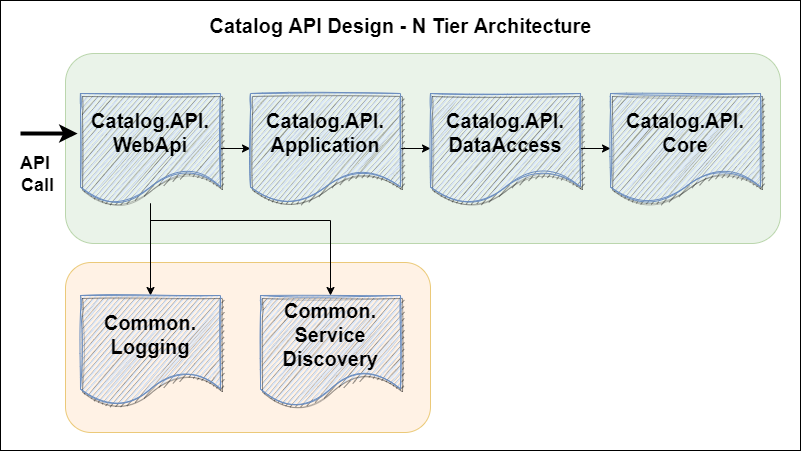

The diagram above was exported from draw.io. Its source (the exported page's mxGraphModel, read from the mxfile embedded in the PNG):
<mxGraphModel dx="1422" dy="754" grid="1" gridSize="10" guides="1" tooltips="1" connect="1" arrows="1" fold="1" page="1" pageScale="1" pageWidth="850" pageHeight="1100" math="0" shadow="0">
  <root>
    <mxCell id="0" />
    <mxCell id="1" parent="0" />
    <mxCell id="JYI7cJEluMAQXFxoAQn3-1" value="" style="rounded=0;whiteSpace=wrap;html=1;fontFamily=Helvetica;fontSize=12;fontColor=default;fillColor=#FFFFFF;" vertex="1" parent="1">
      <mxGeometry x="270" y="640" width="800" height="450" as="geometry" />
    </mxCell>
    <mxCell id="JYI7cJEluMAQXFxoAQn3-2" value="" style="rounded=1;whiteSpace=wrap;html=1;fillColor=#ffe6cc;strokeColor=#d79b00;opacity=50;" vertex="1" parent="1">
      <mxGeometry x="335" y="902" width="365" height="170" as="geometry" />
    </mxCell>
    <mxCell id="JYI7cJEluMAQXFxoAQn3-3" value="" style="rounded=1;whiteSpace=wrap;html=1;fillColor=#d5e8d4;strokeColor=#82b366;opacity=50;" vertex="1" parent="1">
      <mxGeometry x="335" y="693" width="715" height="190" as="geometry" />
    </mxCell>
    <mxCell id="JYI7cJEluMAQXFxoAQn3-4" value="Catalog API Design - N Tier Architecture" style="text;html=1;align=center;verticalAlign=middle;resizable=0;points=[];autosize=1;strokeColor=none;fillColor=none;fontStyle=1;fontSize=20;" vertex="1" parent="1">
      <mxGeometry x="470" y="650" width="400" height="30" as="geometry" />
    </mxCell>
    <mxCell id="JYI7cJEluMAQXFxoAQn3-5" style="edgeStyle=orthogonalEdgeStyle;rounded=0;orthogonalLoop=1;jettySize=auto;html=1;fillColor=#660000;" edge="1" parent="1" source="JYI7cJEluMAQXFxoAQn3-7" target="JYI7cJEluMAQXFxoAQn3-9">
      <mxGeometry relative="1" as="geometry" />
    </mxCell>
    <mxCell id="JYI7cJEluMAQXFxoAQn3-6" style="edgeStyle=orthogonalEdgeStyle;rounded=0;orthogonalLoop=1;jettySize=auto;html=1;entryX=0.5;entryY=0;entryDx=0;entryDy=0;fillColor=#660000;" edge="1" parent="1" source="JYI7cJEluMAQXFxoAQn3-7" target="JYI7cJEluMAQXFxoAQn3-15">
      <mxGeometry relative="1" as="geometry" />
    </mxCell>
    <mxCell id="JYI7cJEluMAQXFxoAQn3-17" style="edgeStyle=orthogonalEdgeStyle;rounded=0;orthogonalLoop=1;jettySize=auto;html=1;fontSize=20;" edge="1" parent="1" source="JYI7cJEluMAQXFxoAQn3-7" target="JYI7cJEluMAQXFxoAQn3-16">
      <mxGeometry relative="1" as="geometry">
        <Array as="points">
          <mxPoint x="420" y="860" />
          <mxPoint x="600" y="860" />
        </Array>
      </mxGeometry>
    </mxCell>
    <mxCell id="JYI7cJEluMAQXFxoAQn3-7" value="&lt;b style=&quot;font-size: 20px&quot;&gt;Catalog.API.&lt;br&gt;WebApi&lt;/b&gt;" style="shape=document;whiteSpace=wrap;html=1;boundedLbl=1;fillColor=#dae8fc;strokeColor=#6c8ebf;sketch=1;shadow=1;" vertex="1" parent="1">
      <mxGeometry x="350" y="733" width="140" height="110" as="geometry" />
    </mxCell>
    <mxCell id="JYI7cJEluMAQXFxoAQn3-8" style="edgeStyle=orthogonalEdgeStyle;rounded=0;orthogonalLoop=1;jettySize=auto;html=1;fillColor=#660000;" edge="1" parent="1" source="JYI7cJEluMAQXFxoAQn3-9" target="JYI7cJEluMAQXFxoAQn3-11">
      <mxGeometry relative="1" as="geometry" />
    </mxCell>
    <mxCell id="JYI7cJEluMAQXFxoAQn3-9" value="&lt;b style=&quot;font-size: 20px&quot;&gt;&lt;font style=&quot;font-size: 20px&quot;&gt;Catalog.API.&lt;br&gt;Application&lt;/font&gt;&lt;/b&gt;" style="shape=document;whiteSpace=wrap;html=1;boundedLbl=1;fillColor=#dae8fc;strokeColor=#6c8ebf;shadow=1;sketch=1;" vertex="1" parent="1">
      <mxGeometry x="520" y="733" width="150" height="110" as="geometry" />
    </mxCell>
    <mxCell id="JYI7cJEluMAQXFxoAQn3-10" style="edgeStyle=orthogonalEdgeStyle;rounded=0;orthogonalLoop=1;jettySize=auto;html=1;entryX=0;entryY=0.5;entryDx=0;entryDy=0;fillColor=#660000;" edge="1" parent="1" source="JYI7cJEluMAQXFxoAQn3-11" target="JYI7cJEluMAQXFxoAQn3-12">
      <mxGeometry relative="1" as="geometry" />
    </mxCell>
    <mxCell id="JYI7cJEluMAQXFxoAQn3-11" value="&lt;b style=&quot;font-size: 20px&quot;&gt;&lt;font style=&quot;font-size: 20px&quot;&gt;Catalog.API.&lt;br&gt;DataAccess&lt;/font&gt;&lt;/b&gt;" style="shape=document;whiteSpace=wrap;html=1;boundedLbl=1;fillColor=#dae8fc;strokeColor=#6c8ebf;shadow=1;sketch=1;" vertex="1" parent="1">
      <mxGeometry x="700" y="733" width="150" height="110" as="geometry" />
    </mxCell>
    <mxCell id="JYI7cJEluMAQXFxoAQn3-12" value="&lt;b&gt;&lt;font style=&quot;font-size: 20px&quot;&gt;Catalog.API.&lt;br&gt;Core&lt;/font&gt;&lt;/b&gt;" style="shape=document;whiteSpace=wrap;html=1;boundedLbl=1;fillColor=#dae8fc;strokeColor=#6c8ebf;sketch=1;shadow=1;fillStyle=auto;" vertex="1" parent="1">
      <mxGeometry x="880" y="733" width="150" height="110" as="geometry" />
    </mxCell>
    <mxCell id="JYI7cJEluMAQXFxoAQn3-13" value="" style="endArrow=classic;html=1;rounded=0;fillColor=#660000;entryX=-0.021;entryY=0.364;entryDx=0;entryDy=0;entryPerimeter=0;strokeWidth=4;" edge="1" parent="1" target="JYI7cJEluMAQXFxoAQn3-7">
      <mxGeometry width="50" height="50" relative="1" as="geometry">
        <mxPoint x="290" y="773" as="sourcePoint" />
        <mxPoint x="340" y="763" as="targetPoint" />
      </mxGeometry>
    </mxCell>
    <mxCell id="JYI7cJEluMAQXFxoAQn3-14" value="API &lt;br&gt;Call" style="text;html=1;align=center;verticalAlign=middle;resizable=0;points=[];autosize=1;strokeColor=none;fillColor=none;fontStyle=1;fontSize=18;" vertex="1" parent="1">
      <mxGeometry x="282" y="789" width="50" height="50" as="geometry" />
    </mxCell>
    <mxCell id="JYI7cJEluMAQXFxoAQn3-15" value="&lt;b&gt;&lt;font style=&quot;font-size: 20px&quot;&gt;Common.&lt;br&gt;Logging&lt;/font&gt;&lt;/b&gt;" style="shape=document;whiteSpace=wrap;html=1;boundedLbl=1;fillColor=#dae8fc;strokeColor=#6c8ebf;shadow=1;sketch=1;" vertex="1" parent="1">
      <mxGeometry x="350" y="935" width="140" height="110" as="geometry" />
    </mxCell>
    <mxCell id="JYI7cJEluMAQXFxoAQn3-16" value="&lt;b&gt;&lt;font style=&quot;font-size: 20px&quot;&gt;Common.&lt;br&gt;Service&lt;br&gt;Discovery&lt;/font&gt;&lt;/b&gt;" style="shape=document;whiteSpace=wrap;html=1;boundedLbl=1;fillColor=#dae8fc;strokeColor=#6c8ebf;sketch=1;shadow=1;" vertex="1" parent="1">
      <mxGeometry x="530" y="935" width="140" height="110" as="geometry" />
    </mxCell>
  </root>
</mxGraphModel>